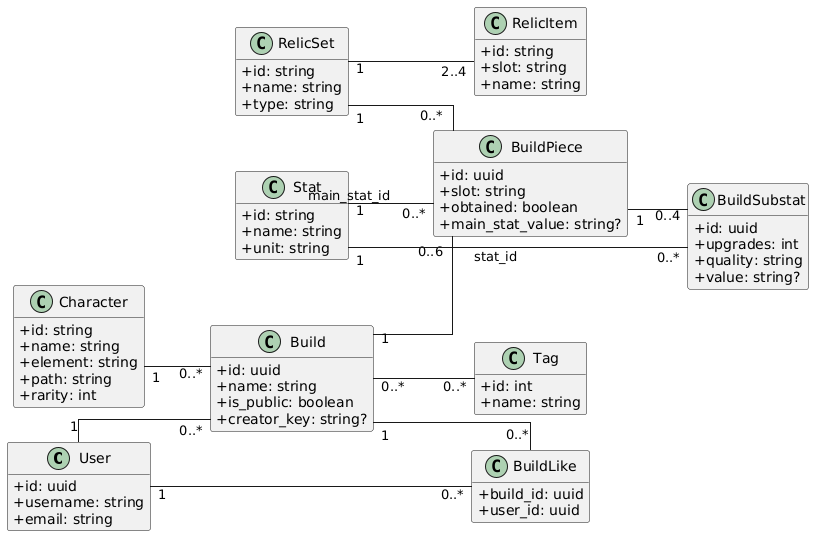

The diagram above was rendered by PlantUML. Its source (embedded in the PNG):
@startuml
left to right direction
skinparam linetype ortho
skinparam classAttributeIconSize 0
hide empty methods

class User {
  +id: uuid
  +username: string
  +email: string
}

class Character {
  +id: string
  +name: string
  +element: string
  +path: string
  +rarity: int
}

class Build {
  +id: uuid
  +name: string
  +is_public: boolean
  +creator_key: string?
}

class BuildPiece {
  +id: uuid
  +slot: string
  +obtained: boolean
  +main_stat_value: string?
}

class BuildSubstat {
  +id: uuid
  +upgrades: int
  +quality: string
  +value: string?
}

class RelicSet {
  +id: string
  +name: string
  +type: string
}

class RelicItem {
  +id: string
  +slot: string
  +name: string
}

class Stat {
  +id: string
  +name: string
  +unit: string
}

class Tag {
  +id: int
  +name: string
}

class BuildLike {
  +build_id: uuid
  +user_id: uuid
}

User "1" -- "0..*" Build
Character "1" -- "0..*" Build
Build "1" -- "0..6" BuildPiece
BuildPiece "1" -- "0..4" BuildSubstat
RelicSet "1" -- "2..4" RelicItem
RelicSet "1" -- "0..*" BuildPiece
Stat "1" -- "0..*" BuildPiece : main_stat_id
Stat "1" -- "0..*" BuildSubstat : stat_id
Build "0..*" -- "0..*" Tag
Build "1" -- "0..*" BuildLike
User "1" -- "0..*" BuildLike
@enduml